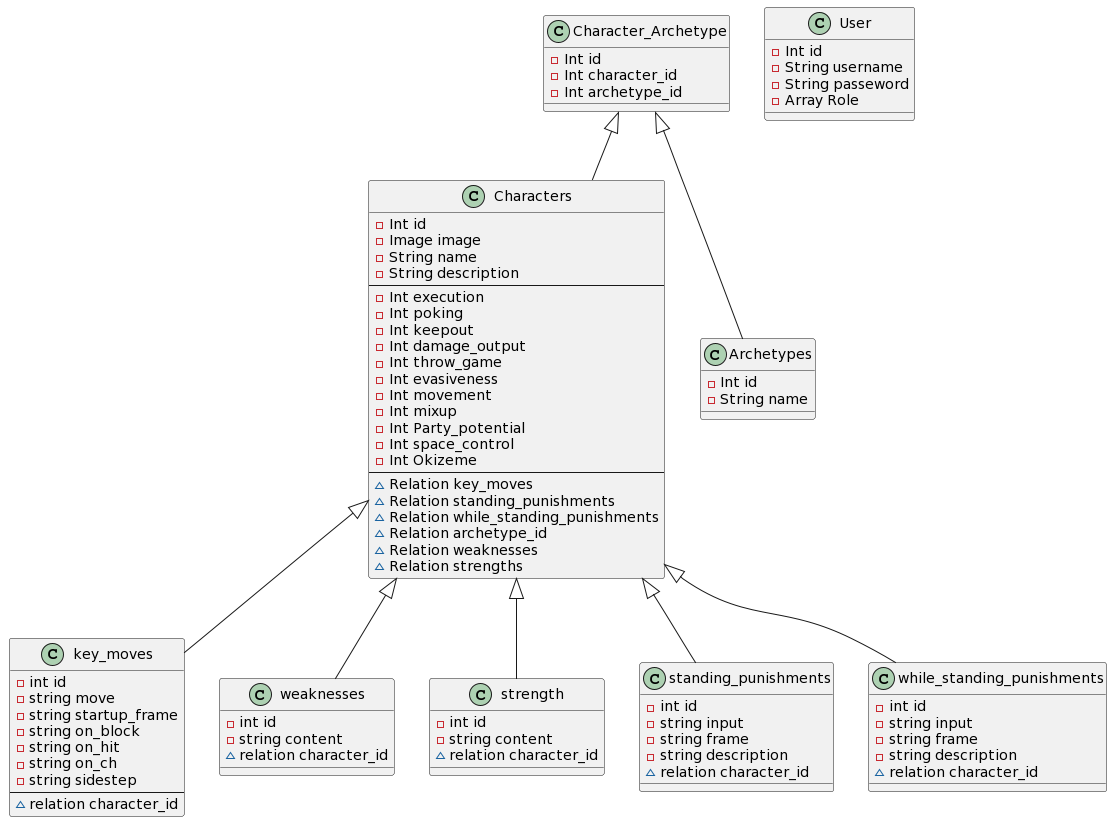

The diagram above was rendered by PlantUML. Its source (embedded in the PNG):
@startuml
Character_Archetype <|-- Characters
Character_Archetype <|-- Archetypes
Characters <|-- key_moves
Characters <|-- weaknesses
Characters <|-- strength
Characters <|-- standing_punishments
Characters <|-- while_standing_punishments

class Archetypes {
- Int id
- String name
}

class Character_Archetype
{
- Int id
- Int character_id
- Int archetype_id
}

class Characters {
- Int id
- Image image
- String name
- String description 
---
- Int execution
- Int poking
- Int keepout
- Int damage_output
- Int throw_game
- Int evasiveness
- Int movement
- Int mixup
- Int Party_potential
- Int space_control
- Int Okizeme
---
~ Relation key_moves
~ Relation standing_punishments
~ Relation while_standing_punishments
~ Relation archetype_id
~ Relation weaknesses
~ Relation strengths
}

class User {
- Int id
- String username
- String passeword
- Array Role
}

class key_moves{
- int id
- string move
- string startup_frame
- string on_block
- string on_hit
- string on_ch
- string sidestep
---
~ relation character_id
}

class weaknesses {
- int id
- string content
~ relation character_id
}

class strength{
- int id
- string content
~ relation character_id
}

class standing_punishments {
- int id
- string input
- string frame
- string description
~ relation character_id
}

class while_standing_punishments
{
- int id
- string input
- string frame
- string description
~ relation character_id
}
@enduml